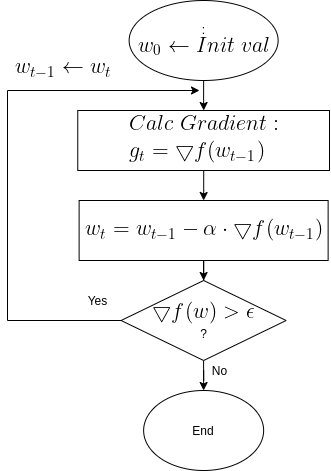

The diagram above was exported from draw.io. Its source (the exported page's mxGraphModel, read from the mxfile embedded in the PNG):
<mxGraphModel dx="821" dy="497" grid="1" gridSize="10" guides="1" tooltips="1" connect="1" arrows="1" fold="1" page="1" pageScale="1" pageWidth="850" pageHeight="1100" math="0" shadow="0">
  <root>
    <mxCell id="0" />
    <mxCell id="1" parent="0" />
    <mxCell id="OMsr9CQZdHWhaKTnANxM-8" value="" style="edgeStyle=orthogonalEdgeStyle;rounded=0;orthogonalLoop=1;jettySize=auto;html=1;" edge="1" parent="1" source="OMsr9CQZdHWhaKTnANxM-1" target="OMsr9CQZdHWhaKTnANxM-2">
      <mxGeometry relative="1" as="geometry" />
    </mxCell>
    <mxCell id="OMsr9CQZdHWhaKTnANxM-1" value=":&lt;br&gt;&lt;img src=&quot;https://latex.codecogs.com/gif.latex?%5Clarge%20%5C%5C%20w_0%5Cleftarrow%20Init%5C%3Bval&quot;&gt;" style="ellipse;whiteSpace=wrap;html=1;" vertex="1" parent="1">
      <mxGeometry x="229.63" y="50" width="149" height="80" as="geometry" />
    </mxCell>
    <mxCell id="OMsr9CQZdHWhaKTnANxM-9" value="" style="edgeStyle=orthogonalEdgeStyle;rounded=0;orthogonalLoop=1;jettySize=auto;html=1;" edge="1" parent="1" source="OMsr9CQZdHWhaKTnANxM-2" target="OMsr9CQZdHWhaKTnANxM-3">
      <mxGeometry relative="1" as="geometry" />
    </mxCell>
    <mxCell id="OMsr9CQZdHWhaKTnANxM-2" value="&lt;img src=&quot;https://latex.codecogs.com/gif.latex?%5Clarge%20%5C%5C%20Calc%5C%3B%20Gradient%3A%5C%5C%20g_t%3D%5Cbigtriangledown%20f%28w_%7Bt-1%7D%29&quot;&gt;" style="rounded=0;whiteSpace=wrap;html=1;" vertex="1" parent="1">
      <mxGeometry x="178.26" y="160" width="251.75" height="60" as="geometry" />
    </mxCell>
    <mxCell id="OMsr9CQZdHWhaKTnANxM-10" value="" style="edgeStyle=orthogonalEdgeStyle;rounded=0;orthogonalLoop=1;jettySize=auto;html=1;" edge="1" parent="1" source="OMsr9CQZdHWhaKTnANxM-3" target="OMsr9CQZdHWhaKTnANxM-6">
      <mxGeometry relative="1" as="geometry" />
    </mxCell>
    <mxCell id="OMsr9CQZdHWhaKTnANxM-3" value="&lt;img src=&quot;https://latex.codecogs.com/gif.latex?%5Clarge%20w_t%20%3D%20w_%7Bt-1%7D-%5Calpha%20%5Ccdot%20%5Cbigtriangledown%20f%28w_%7Bt-1%7D%29&quot;&gt;" style="rounded=0;whiteSpace=wrap;html=1;" vertex="1" parent="1">
      <mxGeometry x="179.63" y="250" width="249" height="60" as="geometry" />
    </mxCell>
    <mxCell id="OMsr9CQZdHWhaKTnANxM-13" style="edgeStyle=orthogonalEdgeStyle;rounded=0;orthogonalLoop=1;jettySize=auto;html=1;exitX=0;exitY=0.5;exitDx=0;exitDy=0;" edge="1" parent="1" source="OMsr9CQZdHWhaKTnANxM-6">
      <mxGeometry relative="1" as="geometry">
        <mxPoint x="300" y="140" as="targetPoint" />
        <mxPoint x="318.26" y="380" as="sourcePoint" />
        <Array as="points">
          <mxPoint x="108" y="370" />
          <mxPoint x="108" y="140" />
        </Array>
      </mxGeometry>
    </mxCell>
    <mxCell id="OMsr9CQZdHWhaKTnANxM-19" value="" style="edgeStyle=orthogonalEdgeStyle;rounded=0;orthogonalLoop=1;jettySize=auto;html=1;" edge="1" parent="1" source="OMsr9CQZdHWhaKTnANxM-6" target="OMsr9CQZdHWhaKTnANxM-17">
      <mxGeometry relative="1" as="geometry" />
    </mxCell>
    <mxCell id="OMsr9CQZdHWhaKTnANxM-6" value="&lt;img src=&quot;https://latex.codecogs.com/gif.latex?%5Clarge%20%5Cbigtriangledown%20f%28w%29%20%3E%20%5Cepsilon%5C%5C&quot;&gt;&lt;br&gt;?" style="rhombus;whiteSpace=wrap;html=1;" vertex="1" parent="1">
      <mxGeometry x="221.63" y="330" width="165" height="80" as="geometry" />
    </mxCell>
    <mxCell id="OMsr9CQZdHWhaKTnANxM-15" value="&lt;img src=&quot;https://latex.codecogs.com/gif.latex?%5Clarge%20w_%7Bt-1%7D%5Cleftarrow%20w_t&quot;&gt;" style="text;html=1;align=center;verticalAlign=middle;resizable=0;points=[];autosize=1;strokeColor=none;" vertex="1" parent="1">
      <mxGeometry x="108.25999999999999" y="110" width="110" height="20" as="geometry" />
    </mxCell>
    <mxCell id="OMsr9CQZdHWhaKTnANxM-16" value="Yes" style="text;html=1;align=center;verticalAlign=middle;resizable=0;points=[];autosize=1;strokeColor=none;" vertex="1" parent="1">
      <mxGeometry x="178.26" y="340" width="40" height="20" as="geometry" />
    </mxCell>
    <mxCell id="OMsr9CQZdHWhaKTnANxM-17" value="End" style="ellipse;whiteSpace=wrap;html=1;" vertex="1" parent="1">
      <mxGeometry x="244.13" y="440" width="120" height="80" as="geometry" />
    </mxCell>
    <mxCell id="OMsr9CQZdHWhaKTnANxM-20" value="No" style="text;html=1;align=center;verticalAlign=middle;resizable=0;points=[];autosize=1;strokeColor=none;" vertex="1" parent="1">
      <mxGeometry x="305" y="410" width="30" height="20" as="geometry" />
    </mxCell>
  </root>
</mxGraphModel>